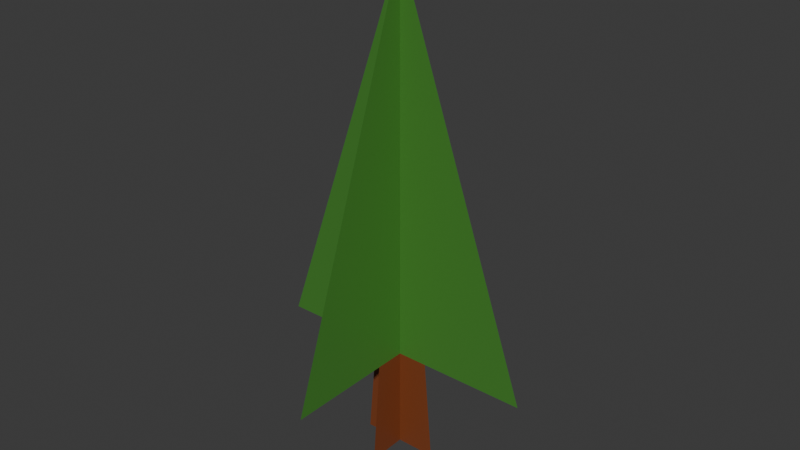 # Source: SaplingLOD3.blend  (saved by Blender 4.0.36; exported with 4.5.12 LTS)
import bpy
from mathutils import Matrix  # noqa: F401  (used for matrix-valued properties, if any)

bpy.ops.wm.read_factory_settings(use_empty=True)
scene = bpy.context.scene
scene.name = 'Scene'

# ---- collections
col_collection = bpy.data.collections.new('Collection'); scene.collection.children.link(col_collection)

# ---- materials (node trees are filled in below, after node groups)
mat_leaves = bpy.data.materials.new('Leaves')
mat_leaves.use_transparent_shadow = False
mat_trunk = bpy.data.materials.new('Trunk')
mat_trunk.use_transparent_shadow = False
mat_leaves_001 = bpy.data.materials.new('Leaves.001')
mat_leaves_001.use_transparent_shadow = False
mat_trunk_001 = bpy.data.materials.new('Trunk.001')
mat_trunk_001.use_transparent_shadow = False

# ---- material node trees
mat_leaves.use_nodes = True; mat_leaves.node_tree.nodes.clear()
_N = mat_leaves.node_tree.nodes; _L = mat_leaves.node_tree.links
n0 = _N.new('ShaderNodeBsdfPrincipled'); n0.name = 'Principled BSDF'; n0.location = (10, 300)
n0.inputs[0].default_value = (0.06048, 0.2301, 0.03281, 1.0)
n0.inputs[3].default_value = 1.45
n1 = _N.new('ShaderNodeOutputMaterial'); n1.name = 'Material Output'; n1.location = (300, 300)
_L.new(n0.outputs[0], n1.inputs[0])
n1.is_active_output = True
mat_trunk.use_nodes = True; mat_trunk.node_tree.nodes.clear()
_N = mat_trunk.node_tree.nodes; _L = mat_trunk.node_tree.links
n0 = _N.new('ShaderNodeBsdfPrincipled'); n0.name = 'Principled BSDF'; n0.location = (10, 300)
n0.inputs[0].default_value = (0.2088, 0.05324, 0.01641, 1.0)
n0.inputs[3].default_value = 1.45
n1 = _N.new('ShaderNodeOutputMaterial'); n1.name = 'Material Output'; n1.location = (300, 300)
_L.new(n0.outputs[0], n1.inputs[0])
n1.is_active_output = True
mat_leaves_001.use_nodes = True; mat_leaves_001.node_tree.nodes.clear()
_N = mat_leaves_001.node_tree.nodes; _L = mat_leaves_001.node_tree.links
n0 = _N.new('ShaderNodeBsdfPrincipled'); n0.name = 'Principled BSDF'; n0.location = (10, 300)
n0.inputs[0].default_value = (0.06048, 0.2301, 0.03281, 1.0)
n0.inputs[3].default_value = 1.45
n1 = _N.new('ShaderNodeOutputMaterial'); n1.name = 'Material Output'; n1.location = (300, 300)
_L.new(n0.outputs[0], n1.inputs[0])
n1.is_active_output = True
mat_trunk_001.use_nodes = True; mat_trunk_001.node_tree.nodes.clear()
_N = mat_trunk_001.node_tree.nodes; _L = mat_trunk_001.node_tree.links
n0 = _N.new('ShaderNodeBsdfPrincipled'); n0.name = 'Principled BSDF'; n0.location = (10, 300)
n0.inputs[0].default_value = (0.2088, 0.05324, 0.01641, 1.0)
n0.inputs[3].default_value = 1.45
n1 = _N.new('ShaderNodeOutputMaterial'); n1.name = 'Material Output'; n1.location = (300, 300)
_L.new(n0.outputs[0], n1.inputs[0])
n1.is_active_output = True

# ---- world
world_world = bpy.data.worlds.new('World'); scene.world = world_world
world_world.use_nodes = True; world_world.node_tree.nodes.clear()
_N = world_world.node_tree.nodes; _L = world_world.node_tree.links
n0 = _N.new('ShaderNodeOutputWorld'); n0.name = 'World Output'; n0.location = (300, 300)
n1 = _N.new('ShaderNodeBackground'); n1.name = 'Background'; n1.location = (10, 300)
n1.inputs[0].default_value = (0.05088, 0.05088, 0.05088, 1.0)
_L.new(n1.outputs[0], n0.inputs[0])
n0.is_active_output = True
world_world.color = (0.05088, 0.05088, 0.05088)
world_world.use_sun_shadow = False
world_world.sun_shadow_jitter_overblur = 0.0

# ---- meshes
me_plane_001 = bpy.data.meshes.new('Plane.001')
me_plane_001.from_pydata([(-12.25, -0.08702, 6.704e-07), (-2.613, -3.45, 9.395e-08), (-12.25, 0.08702, 6.704e-07), (-2.613, 3.45, 9.395e-08), (-2.612, -0.7725, -5.708e-08), (0.0, -1.0, -1.033e-07), (-2.612, 0.7725, -5.708e-08), (0.0, 1.0, -1.033e-07), (-12.25, -6.816e-07, -0.08702), (-2.613, -3.591e-07, -3.45), (-12.25, -6.685e-07, 0.08702), (-2.613, 1.618e-07, 3.45), (-2.612, -5.922e-09, -0.7725), (0.0, 2.314e-08, -1.0), (-2.612, 1.107e-07, 0.7725), (0.0, 1.741e-07, 1.0)], [], [(0, 1, 3, 2), (4, 5, 7, 6), (8, 9, 11, 10), (12, 13, 15, 14)])
me_plane_001.polygons.foreach_set('material_index', [0, 1, 2, 3])
_uv = me_plane_001.uv_layers.new(name='UVMap')
_uv.uv.foreach_set('vector', [0.0, 0.0, 1.0, 0.0, 1.0, 1.0, 0.0, 1.0, 0.0, 0.0, 1.0, 0.0, 1.0, 1.0, 0.0, 1.0, 0.0, 0.0, 1.0, 0.0, 1.0, 1.0, 0.0, 1.0, 0.0, 0.0, 1.0, 0.0, 1.0, 1.0, 0.0, 1.0])
me_plane_001.materials.append(mat_leaves)
me_plane_001.materials.append(mat_trunk)
me_plane_001.materials.append(mat_leaves_001)
me_plane_001.materials.append(mat_trunk_001)
me_plane_001.update()

# ---- objects
ob_plane_001 = bpy.data.objects.new('Plane.001', me_plane_001)

# ---- transforms, parenting, visibility, modifiers, constraints
ob_plane_001.location = (1.788e-07, 9.864e-08, -1.07)
ob_plane_001.rotation_euler = (-0.0, 1.571, 0.0)

# ---- collection membership
col_collection.objects.link(ob_plane_001)

# ---- scene / render settings (as saved in the file)
scene.frame_start = 1; scene.frame_end = 250; scene.frame_set(1)
scene.render.engine = 'BLENDER_EEVEE_NEXT'
scene.cycles.sampling_pattern = 'TABULATED_SOBOL'
bpy.context.view_layer.update()

# ---- added for rendering (the .blend has no active camera and no usable light): camera, sun
cam_auto = bpy.data.cameras.new('AutoCamera')
cam_auto.lens = 50.0
cam_auto.sensor_width = 36.0
cam_auto.clip_end = 1000.0
ob_auto_camera = bpy.data.objects.new('AutoCamera', cam_auto)
scene.collection.objects.link(ob_auto_camera)
ob_auto_camera.location = (14.4884, -17.3861, 16.6442)
ob_auto_camera.rotation_euler = (1.09748, -7.21219e-08, 0.694738)
scene.camera = ob_auto_camera
light_auto_sun = bpy.data.lights.new('AutoSun', 'SUN')
light_auto_sun.energy = 3.0
light_auto_sun.angle = 0.0523599
ob_auto_sun = bpy.data.objects.new('AutoSun', light_auto_sun)
scene.collection.objects.link(ob_auto_sun)
ob_auto_sun.rotation_euler = (0.872665, 0.174533, 0.523599)
bpy.context.view_layer.update()
